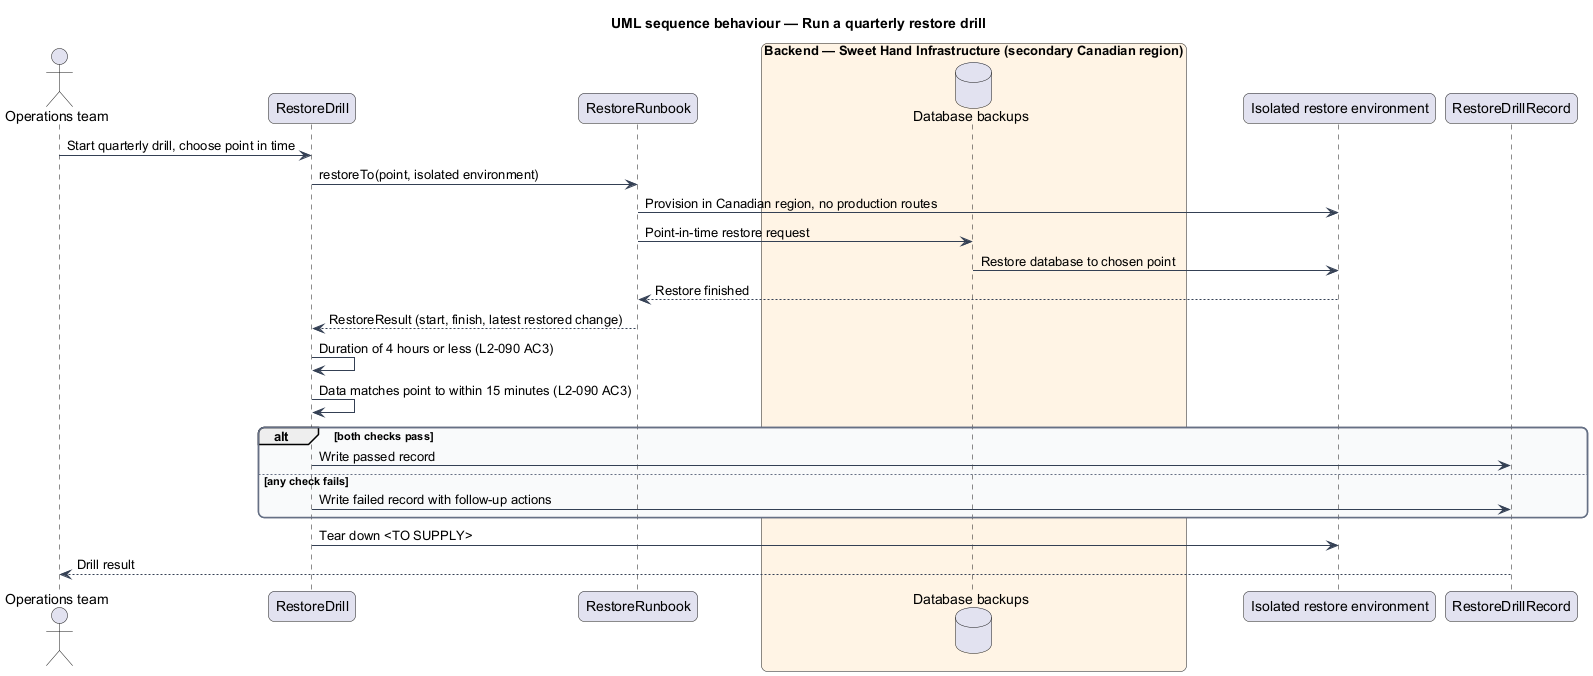

The diagram above was rendered by PlantUML. Its source (embedded in the PNG):
@startuml
title UML sequence behaviour — Run a quarterly restore drill
skinparam backgroundColor #FFFFFF
skinparam shadowing false
skinparam roundcorner 12
skinparam defaultFontName Arial
skinparam ArrowColor #344054
skinparam rectangle {
  BorderColor #344054
  FontColor #101828
}
skinparam package {
  BorderColor #667085
  FontColor #101828
  BackgroundColor #F9FAFB
}
actor "Operations team" as ops
participant "RestoreDrill" as drill
participant "RestoreRunbook" as runbook
box "Backend — Sweet Hand Infrastructure (secondary Canadian region)" #FFF4E5
  database "Database backups" as dbbackup
end box
participant "Isolated restore environment" as env
participant "RestoreDrillRecord" as record
ops -> drill : Start quarterly drill, choose point in time
drill -> runbook : restoreTo(point, isolated environment)
runbook -> env : Provision in Canadian region, no production routes
runbook -> dbbackup : Point-in-time restore request
dbbackup -> env : Restore database to chosen point
env --> runbook : Restore finished
runbook --> drill : RestoreResult (start, finish, latest restored change)
drill -> drill : Duration of 4 hours or less (L2-090 AC3)
drill -> drill : Data matches point to within 15 minutes (L2-090 AC3)
alt both checks pass
  drill -> record : Write passed record
else any check fails
  drill -> record : Write failed record with follow-up actions
end
drill -> env : Tear down <TO SUPPLY>
record --> ops : Drill result
@enduml